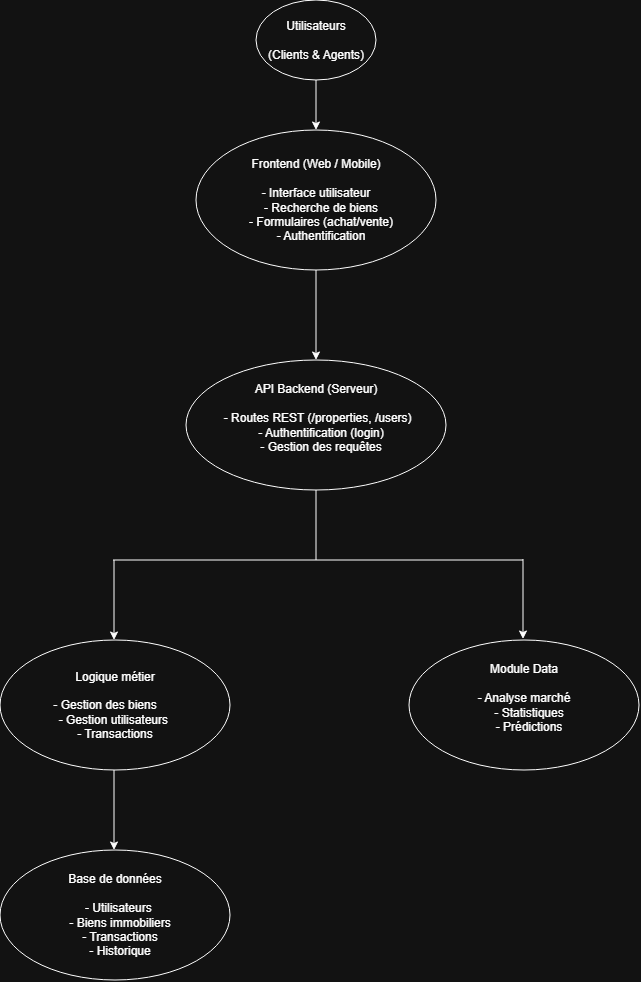

The diagram above was exported from draw.io. Its source (the exported page's mxGraphModel, read from the mxfile embedded in the PNG):
<mxGraphModel dx="572" dy="293" grid="1" gridSize="10" guides="1" tooltips="1" connect="1" arrows="1" fold="1" page="1" pageScale="1" pageWidth="827" pageHeight="1169" math="0" shadow="0">
  <root>
    <mxCell id="0" />
    <mxCell id="1" parent="0" />
    <mxCell id="jQOwpW6NPltSDQuhkIkh-1" parent="1" style="ellipse;whiteSpace=wrap;html=1;" value="Utilisateurs&lt;div&gt;&lt;br&gt;&lt;/div&gt;&lt;div&gt;(Clients &amp;amp; Agents)&lt;/div&gt;" vertex="1">
      <mxGeometry height="80" width="120" x="340" y="30" as="geometry" />
    </mxCell>
    <mxCell id="jQOwpW6NPltSDQuhkIkh-2" parent="1" style="ellipse;whiteSpace=wrap;html=1;" value="&lt;div&gt;Frontend (Web / Mobile)&lt;/div&gt;&lt;div&gt;&lt;br&gt;&lt;/div&gt;&lt;div&gt;&lt;div&gt;- Interface utilisateur&lt;/div&gt;&lt;div&gt;&amp;nbsp; &amp;nbsp;- Recherche de biens&lt;/div&gt;&lt;div&gt;&amp;nbsp; &amp;nbsp;- Formulaires (achat/vente)&lt;/div&gt;&lt;div&gt;&amp;nbsp; &amp;nbsp;- Authentification&lt;/div&gt;&lt;/div&gt;" vertex="1">
      <mxGeometry height="140" width="240" x="280" y="160" as="geometry" />
    </mxCell>
    <mxCell id="jQOwpW6NPltSDQuhkIkh-3" edge="1" parent="1" source="jQOwpW6NPltSDQuhkIkh-1" style="endArrow=classic;html=1;rounded=0;exitX=0.5;exitY=1;exitDx=0;exitDy=0;entryX=0.5;entryY=0;entryDx=0;entryDy=0;" target="jQOwpW6NPltSDQuhkIkh-2" value="">
      <mxGeometry height="50" relative="1" width="50" as="geometry">
        <mxPoint x="376" y="290" as="sourcePoint" />
        <mxPoint x="426" y="240" as="targetPoint" />
      </mxGeometry>
    </mxCell>
    <mxCell id="jQOwpW6NPltSDQuhkIkh-4" parent="1" style="ellipse;whiteSpace=wrap;html=1;" value="API Backend (Serveur)&lt;div&gt;&lt;br&gt;&lt;/div&gt;&lt;div&gt;&lt;div&gt;&amp;nbsp;- Routes REST (/properties, /users)&lt;/div&gt;&lt;div&gt;&amp;nbsp; &amp;nbsp;- Authentification (login)&lt;/div&gt;&lt;div&gt;&amp;nbsp; &amp;nbsp;- Gestion des requêtes&lt;/div&gt;&lt;/div&gt;&lt;div&gt;&lt;br&gt;&lt;/div&gt;" vertex="1">
      <mxGeometry height="130" width="260" x="270" y="390" as="geometry" />
    </mxCell>
    <mxCell id="jQOwpW6NPltSDQuhkIkh-5" edge="1" parent="1" source="jQOwpW6NPltSDQuhkIkh-2" style="endArrow=classic;html=1;rounded=0;exitX=0.5;exitY=1;exitDx=0;exitDy=0;entryX=0.5;entryY=0;entryDx=0;entryDy=0;" target="jQOwpW6NPltSDQuhkIkh-4" value="">
      <mxGeometry height="50" relative="1" width="50" as="geometry">
        <mxPoint x="376" y="305" as="sourcePoint" />
        <mxPoint x="400" y="215" as="targetPoint" />
      </mxGeometry>
    </mxCell>
    <mxCell id="jQOwpW6NPltSDQuhkIkh-6" edge="1" parent="1" style="endArrow=none;html=1;rounded=0;entryX=0.5;entryY=1;entryDx=0;entryDy=0;" target="jQOwpW6NPltSDQuhkIkh-4" value="">
      <mxGeometry height="50" relative="1" width="50" as="geometry">
        <mxPoint x="400" y="590" as="sourcePoint" />
        <mxPoint x="440" y="540" as="targetPoint" />
      </mxGeometry>
    </mxCell>
    <mxCell id="jQOwpW6NPltSDQuhkIkh-7" edge="1" parent="1" style="endArrow=none;html=1;rounded=0;" value="">
      <mxGeometry height="50" relative="1" width="50" as="geometry">
        <mxPoint x="197" y="590" as="sourcePoint" />
        <mxPoint x="607" y="590" as="targetPoint" />
      </mxGeometry>
    </mxCell>
    <mxCell id="jQOwpW6NPltSDQuhkIkh-8" edge="1" parent="1" style="endArrow=classic;html=1;rounded=0;" value="">
      <mxGeometry height="50" relative="1" width="50" as="geometry">
        <mxPoint x="198" y="590" as="sourcePoint" />
        <mxPoint x="198" y="670" as="targetPoint" />
      </mxGeometry>
    </mxCell>
    <mxCell id="jQOwpW6NPltSDQuhkIkh-9" edge="1" parent="1" style="endArrow=classic;html=1;rounded=0;" value="">
      <mxGeometry height="50" relative="1" width="50" as="geometry">
        <mxPoint x="607" y="589" as="sourcePoint" />
        <mxPoint x="607" y="669" as="targetPoint" />
      </mxGeometry>
    </mxCell>
    <mxCell id="jQOwpW6NPltSDQuhkIkh-11" parent="1" style="ellipse;whiteSpace=wrap;html=1;" value="Logique métier&lt;div&gt;&lt;br&gt;&lt;/div&gt;&lt;div&gt;&lt;div&gt;- Gestion des biens&amp;nbsp; &amp;nbsp; &amp;nbsp;&amp;nbsp;&lt;/div&gt;&lt;div&gt;&amp;nbsp;- Gestion utilisateurs&amp;nbsp;&amp;nbsp;&lt;/div&gt;&lt;div&gt;&amp;nbsp;- Transactions&amp;nbsp;&lt;/div&gt;&lt;/div&gt;" vertex="1">
      <mxGeometry height="130" width="230" x="84" y="670" as="geometry" />
    </mxCell>
    <mxCell id="jQOwpW6NPltSDQuhkIkh-12" parent="1" style="ellipse;whiteSpace=wrap;html=1;" value="Module Data&lt;br&gt;&lt;div&gt;&lt;br&gt;&lt;/div&gt;&lt;div&gt;&lt;div&gt;- Analyse marché&lt;/div&gt;&lt;div&gt;&amp;nbsp; &amp;nbsp;- Statistiques&lt;/div&gt;&lt;div&gt;&amp;nbsp; &amp;nbsp;- Prédictions&lt;/div&gt;&lt;/div&gt;&lt;div&gt;&lt;br&gt;&lt;/div&gt;" vertex="1">
      <mxGeometry height="130" width="230" x="493" y="670" as="geometry" />
    </mxCell>
    <mxCell id="jQOwpW6NPltSDQuhkIkh-14" edge="1" parent="1" style="endArrow=classic;html=1;rounded=0;" value="">
      <mxGeometry height="50" relative="1" width="50" as="geometry">
        <mxPoint x="198" y="800" as="sourcePoint" />
        <mxPoint x="198" y="880" as="targetPoint" />
      </mxGeometry>
    </mxCell>
    <mxCell id="jQOwpW6NPltSDQuhkIkh-15" parent="1" style="ellipse;whiteSpace=wrap;html=1;" value="Base de données&lt;br&gt;&lt;div&gt;&lt;br&gt;&lt;/div&gt;&lt;div&gt;&lt;div&gt;&amp;nbsp; - Utilisateurs&lt;/div&gt;&lt;div&gt;&amp;nbsp; &amp;nbsp;- Biens immobiliers&lt;/div&gt;&lt;div&gt;&amp;nbsp; &amp;nbsp;- Transactions&lt;/div&gt;&lt;div&gt;&amp;nbsp; &amp;nbsp;- Historique&lt;/div&gt;&lt;/div&gt;" vertex="1">
      <mxGeometry height="130" width="230" x="84" y="880" as="geometry" />
    </mxCell>
  </root>
</mxGraphModel>